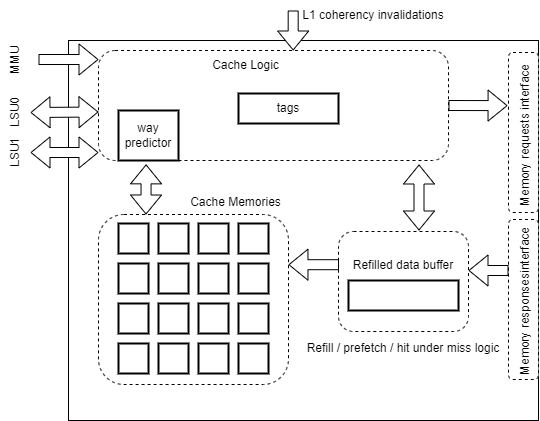

The diagram above was exported from draw.io. Its source (the exported page's mxGraphModel, read from the mxfile embedded in the PNG):
<mxGraphModel dx="956" dy="669" grid="1" gridSize="10" guides="1" tooltips="1" connect="1" arrows="1" fold="1" page="1" pageScale="1" pageWidth="1169" pageHeight="827" math="0" shadow="0">
  <root>
    <mxCell id="0" />
    <mxCell id="1" parent="0" />
    <mxCell id="O25I54iG7fUrG_d2tkmQ-25" value="" style="rounded=0;whiteSpace=wrap;html=1;" vertex="1" parent="1">
      <mxGeometry x="460" y="60" width="470" height="380" as="geometry" />
    </mxCell>
    <mxCell id="O25I54iG7fUrG_d2tkmQ-3" value="" style="rounded=1;whiteSpace=wrap;html=1;dashed=1;" vertex="1" parent="1">
      <mxGeometry x="730" y="251" width="130" height="100" as="geometry" />
    </mxCell>
    <mxCell id="O25I54iG7fUrG_d2tkmQ-4" value="" style="rounded=1;whiteSpace=wrap;html=1;dashed=1;" vertex="1" parent="1">
      <mxGeometry x="490" y="234" width="190" height="170" as="geometry" />
    </mxCell>
    <mxCell id="O25I54iG7fUrG_d2tkmQ-5" value="" style="rounded=0;whiteSpace=wrap;html=1;strokeWidth=2;" vertex="1" parent="1">
      <mxGeometry x="510" y="243" width="30" height="30" as="geometry" />
    </mxCell>
    <mxCell id="O25I54iG7fUrG_d2tkmQ-6" value="" style="rounded=0;whiteSpace=wrap;html=1;strokeWidth=2;" vertex="1" parent="1">
      <mxGeometry x="510" y="283" width="30" height="30" as="geometry" />
    </mxCell>
    <mxCell id="O25I54iG7fUrG_d2tkmQ-7" value="" style="rounded=0;whiteSpace=wrap;html=1;strokeWidth=2;" vertex="1" parent="1">
      <mxGeometry x="510" y="323" width="30" height="30" as="geometry" />
    </mxCell>
    <mxCell id="O25I54iG7fUrG_d2tkmQ-8" value="" style="rounded=0;whiteSpace=wrap;html=1;strokeWidth=2;" vertex="1" parent="1">
      <mxGeometry x="510" y="363" width="30" height="30" as="geometry" />
    </mxCell>
    <mxCell id="O25I54iG7fUrG_d2tkmQ-9" value="" style="rounded=0;whiteSpace=wrap;html=1;strokeWidth=2;" vertex="1" parent="1">
      <mxGeometry x="550" y="243" width="30" height="30" as="geometry" />
    </mxCell>
    <mxCell id="O25I54iG7fUrG_d2tkmQ-10" value="" style="rounded=0;whiteSpace=wrap;html=1;strokeWidth=2;" vertex="1" parent="1">
      <mxGeometry x="550" y="283" width="30" height="30" as="geometry" />
    </mxCell>
    <mxCell id="O25I54iG7fUrG_d2tkmQ-11" value="" style="rounded=0;whiteSpace=wrap;html=1;strokeWidth=2;" vertex="1" parent="1">
      <mxGeometry x="550" y="323" width="30" height="30" as="geometry" />
    </mxCell>
    <mxCell id="O25I54iG7fUrG_d2tkmQ-12" value="" style="rounded=0;whiteSpace=wrap;html=1;strokeWidth=2;" vertex="1" parent="1">
      <mxGeometry x="550" y="363" width="30" height="30" as="geometry" />
    </mxCell>
    <mxCell id="O25I54iG7fUrG_d2tkmQ-13" value="" style="rounded=0;whiteSpace=wrap;html=1;strokeWidth=2;" vertex="1" parent="1">
      <mxGeometry x="590" y="243" width="30" height="30" as="geometry" />
    </mxCell>
    <mxCell id="O25I54iG7fUrG_d2tkmQ-14" value="" style="rounded=0;whiteSpace=wrap;html=1;strokeWidth=2;" vertex="1" parent="1">
      <mxGeometry x="590" y="283" width="30" height="30" as="geometry" />
    </mxCell>
    <mxCell id="O25I54iG7fUrG_d2tkmQ-15" value="" style="rounded=0;whiteSpace=wrap;html=1;strokeWidth=2;" vertex="1" parent="1">
      <mxGeometry x="590" y="323" width="30" height="30" as="geometry" />
    </mxCell>
    <mxCell id="O25I54iG7fUrG_d2tkmQ-16" value="" style="rounded=0;whiteSpace=wrap;html=1;strokeWidth=2;" vertex="1" parent="1">
      <mxGeometry x="590" y="363" width="30" height="30" as="geometry" />
    </mxCell>
    <mxCell id="O25I54iG7fUrG_d2tkmQ-17" value="" style="rounded=0;whiteSpace=wrap;html=1;strokeWidth=2;" vertex="1" parent="1">
      <mxGeometry x="630" y="243" width="30" height="30" as="geometry" />
    </mxCell>
    <mxCell id="O25I54iG7fUrG_d2tkmQ-18" value="" style="rounded=0;whiteSpace=wrap;html=1;strokeWidth=2;" vertex="1" parent="1">
      <mxGeometry x="630" y="283" width="30" height="30" as="geometry" />
    </mxCell>
    <mxCell id="O25I54iG7fUrG_d2tkmQ-19" value="" style="rounded=0;whiteSpace=wrap;html=1;strokeWidth=2;" vertex="1" parent="1">
      <mxGeometry x="630" y="323" width="30" height="30" as="geometry" />
    </mxCell>
    <mxCell id="O25I54iG7fUrG_d2tkmQ-20" value="" style="rounded=0;whiteSpace=wrap;html=1;strokeWidth=2;" vertex="1" parent="1">
      <mxGeometry x="630" y="363" width="30" height="30" as="geometry" />
    </mxCell>
    <mxCell id="O25I54iG7fUrG_d2tkmQ-21" value="Cache Memories" style="text;strokeColor=none;align=center;fillColor=none;html=1;verticalAlign=middle;whiteSpace=wrap;rounded=0;" vertex="1" parent="1">
      <mxGeometry x="580" y="207" width="95" height="30" as="geometry" />
    </mxCell>
    <mxCell id="O25I54iG7fUrG_d2tkmQ-22" value="Refill / prefetch / hit under miss logic" style="text;strokeColor=none;align=center;fillColor=none;html=1;verticalAlign=middle;whiteSpace=wrap;rounded=0;" vertex="1" parent="1">
      <mxGeometry x="685" y="353" width="220" height="30" as="geometry" />
    </mxCell>
    <mxCell id="O25I54iG7fUrG_d2tkmQ-23" value="" style="rounded=0;whiteSpace=wrap;html=1;strokeWidth=2;" vertex="1" parent="1">
      <mxGeometry x="740" y="300" width="110" height="30" as="geometry" />
    </mxCell>
    <mxCell id="O25I54iG7fUrG_d2tkmQ-24" value="Refilled data buffer" style="text;strokeColor=none;align=center;fillColor=none;html=1;verticalAlign=middle;whiteSpace=wrap;rounded=0;" vertex="1" parent="1">
      <mxGeometry x="735" y="270" width="120" height="30" as="geometry" />
    </mxCell>
    <mxCell id="O25I54iG7fUrG_d2tkmQ-26" value="" style="rounded=1;whiteSpace=wrap;html=1;dashed=1;" vertex="1" parent="1">
      <mxGeometry x="490" y="70" width="350" height="110" as="geometry" />
    </mxCell>
    <mxCell id="O25I54iG7fUrG_d2tkmQ-27" value="Cache Logic" style="text;strokeColor=none;align=center;fillColor=none;html=1;verticalAlign=middle;whiteSpace=wrap;rounded=0;" vertex="1" parent="1">
      <mxGeometry x="590" y="70" width="95" height="30" as="geometry" />
    </mxCell>
    <mxCell id="O25I54iG7fUrG_d2tkmQ-30" value="" style="rounded=1;whiteSpace=wrap;html=1;dashed=1;" vertex="1" parent="1">
      <mxGeometry x="900" y="72" width="30" height="160" as="geometry" />
    </mxCell>
    <mxCell id="O25I54iG7fUrG_d2tkmQ-29" value="Memory requests interface" style="text;strokeColor=none;align=center;fillColor=none;html=1;verticalAlign=middle;whiteSpace=wrap;rounded=0;rotation=-90;" vertex="1" parent="1">
      <mxGeometry x="840" y="140" width="154" height="30" as="geometry" />
    </mxCell>
    <mxCell id="O25I54iG7fUrG_d2tkmQ-32" value="" style="shape=flexArrow;endArrow=classic;startArrow=classic;html=1;rounded=0;entryX=0.136;entryY=1.035;entryDx=0;entryDy=0;exitX=0.25;exitY=0;exitDx=0;exitDy=0;entryPerimeter=0;" edge="1" parent="1" source="O25I54iG7fUrG_d2tkmQ-4" target="O25I54iG7fUrG_d2tkmQ-26">
      <mxGeometry width="100" height="100" relative="1" as="geometry">
        <mxPoint x="580" y="310" as="sourcePoint" />
        <mxPoint x="680" y="210" as="targetPoint" />
      </mxGeometry>
    </mxCell>
    <mxCell id="O25I54iG7fUrG_d2tkmQ-33" value="" style="rounded=1;whiteSpace=wrap;html=1;dashed=1;" vertex="1" parent="1">
      <mxGeometry x="900" y="239" width="30" height="160" as="geometry" />
    </mxCell>
    <mxCell id="O25I54iG7fUrG_d2tkmQ-34" value="Memory responsesinterface" style="text;strokeColor=none;align=center;fillColor=none;html=1;verticalAlign=middle;whiteSpace=wrap;rounded=0;rotation=-90;" vertex="1" parent="1">
      <mxGeometry x="840" y="306" width="154" height="30" as="geometry" />
    </mxCell>
    <mxCell id="O25I54iG7fUrG_d2tkmQ-35" value="" style="shape=flexArrow;endArrow=classic;html=1;rounded=0;entryX=0.694;entryY=-0.098;entryDx=0;entryDy=0;exitX=1;exitY=0.5;exitDx=0;exitDy=0;entryPerimeter=0;" edge="1" parent="1" source="O25I54iG7fUrG_d2tkmQ-26" target="O25I54iG7fUrG_d2tkmQ-29">
      <mxGeometry width="50" height="50" relative="1" as="geometry">
        <mxPoint x="898.8599999999999" y="110.56000000000006" as="sourcePoint" />
        <mxPoint x="860" y="110" as="targetPoint" />
      </mxGeometry>
    </mxCell>
    <mxCell id="O25I54iG7fUrG_d2tkmQ-37" value="" style="shape=flexArrow;endArrow=classic;startArrow=classic;html=1;rounded=0;entryX=0;entryY=0.25;entryDx=0;entryDy=0;exitX=0.5;exitY=1;exitDx=0;exitDy=0;fillColor=default;" edge="1" parent="1">
      <mxGeometry width="100" height="100" relative="1" as="geometry">
        <mxPoint x="421.9999999999998" y="132" as="sourcePoint" />
        <mxPoint x="490" y="131.5" as="targetPoint" />
      </mxGeometry>
    </mxCell>
    <mxCell id="O25I54iG7fUrG_d2tkmQ-38" value="LSU0" style="text;strokeColor=none;align=center;fillColor=none;html=1;verticalAlign=middle;whiteSpace=wrap;rounded=0;rotation=-90;" vertex="1" parent="1">
      <mxGeometry x="390" y="117" width="34" height="30" as="geometry" />
    </mxCell>
    <mxCell id="O25I54iG7fUrG_d2tkmQ-39" value="" style="shape=flexArrow;endArrow=classic;startArrow=classic;html=1;rounded=0;entryX=0;entryY=0.25;entryDx=0;entryDy=0;exitX=0.5;exitY=1;exitDx=0;exitDy=0;fillColor=default;" edge="1" source="O25I54iG7fUrG_d2tkmQ-40" parent="1">
      <mxGeometry width="100" height="100" relative="1" as="geometry">
        <mxPoint x="420" y="219" as="sourcePoint" />
        <mxPoint x="490" y="172" as="targetPoint" />
      </mxGeometry>
    </mxCell>
    <mxCell id="O25I54iG7fUrG_d2tkmQ-40" value="LSU1" style="text;strokeColor=none;align=center;fillColor=none;html=1;verticalAlign=middle;whiteSpace=wrap;rounded=0;rotation=-90;" vertex="1" parent="1">
      <mxGeometry x="390" y="157" width="34" height="30" as="geometry" />
    </mxCell>
    <mxCell id="O25I54iG7fUrG_d2tkmQ-41" value="" style="shape=flexArrow;endArrow=classic;html=1;rounded=0;entryX=1;entryY=0.5;entryDx=0;entryDy=0;fillColor=default;" edge="1" parent="1">
      <mxGeometry width="50" height="50" relative="1" as="geometry">
        <mxPoint x="430" y="79" as="sourcePoint" />
        <mxPoint x="490" y="79" as="targetPoint" />
      </mxGeometry>
    </mxCell>
    <mxCell id="O25I54iG7fUrG_d2tkmQ-42" value="MMU" style="text;strokeColor=none;align=center;fillColor=none;html=1;verticalAlign=middle;whiteSpace=wrap;rounded=0;rotation=-90;" vertex="1" parent="1">
      <mxGeometry x="390" y="65" width="34" height="30" as="geometry" />
    </mxCell>
    <mxCell id="O25I54iG7fUrG_d2tkmQ-44" value="" style="shape=flexArrow;endArrow=classic;startArrow=classic;html=1;rounded=0;entryX=0.136;entryY=1.035;entryDx=0;entryDy=0;exitX=0.25;exitY=0;exitDx=0;exitDy=0;entryPerimeter=0;" edge="1" parent="1">
      <mxGeometry width="100" height="100" relative="1" as="geometry">
        <mxPoint x="810.5" y="250" as="sourcePoint" />
        <mxPoint x="810.5" y="184" as="targetPoint" />
      </mxGeometry>
    </mxCell>
    <mxCell id="O25I54iG7fUrG_d2tkmQ-45" value="" style="shape=flexArrow;endArrow=classic;html=1;rounded=0;" edge="1" parent="1">
      <mxGeometry width="50" height="50" relative="1" as="geometry">
        <mxPoint x="900" y="290" as="sourcePoint" />
        <mxPoint x="860" y="290" as="targetPoint" />
      </mxGeometry>
    </mxCell>
    <mxCell id="O25I54iG7fUrG_d2tkmQ-46" value="" style="shape=flexArrow;endArrow=classic;html=1;rounded=0;entryX=0.468;entryY=0.59;entryDx=0;entryDy=0;entryPerimeter=0;exitX=0.004;exitY=0.332;exitDx=0;exitDy=0;exitPerimeter=0;" edge="1" parent="1" source="O25I54iG7fUrG_d2tkmQ-3" target="O25I54iG7fUrG_d2tkmQ-25">
      <mxGeometry width="50" height="50" relative="1" as="geometry">
        <mxPoint x="730" y="290" as="sourcePoint" />
        <mxPoint x="690" y="290" as="targetPoint" />
      </mxGeometry>
    </mxCell>
    <mxCell id="O25I54iG7fUrG_d2tkmQ-47" value="tags" style="rounded=0;whiteSpace=wrap;html=1;strokeWidth=2;" vertex="1" parent="1">
      <mxGeometry x="630" y="113" width="100" height="30" as="geometry" />
    </mxCell>
    <mxCell id="O25I54iG7fUrG_d2tkmQ-49" value="" style="shape=flexArrow;endArrow=classic;html=1;rounded=0;fillColor=default;" edge="1" parent="1">
      <mxGeometry width="50" height="50" relative="1" as="geometry">
        <mxPoint x="684.68" y="30" as="sourcePoint" />
        <mxPoint x="684.68" y="70" as="targetPoint" />
      </mxGeometry>
    </mxCell>
    <mxCell id="O25I54iG7fUrG_d2tkmQ-50" value="L1 coherency invalidations" style="text;strokeColor=none;align=center;fillColor=none;html=1;verticalAlign=middle;whiteSpace=wrap;rounded=0;" vertex="1" parent="1">
      <mxGeometry x="685" y="20" width="160" height="30" as="geometry" />
    </mxCell>
    <mxCell id="O25I54iG7fUrG_d2tkmQ-51" value="way predictor" style="rounded=0;whiteSpace=wrap;html=1;strokeWidth=2;" vertex="1" parent="1">
      <mxGeometry x="510" y="130" width="60" height="50" as="geometry" />
    </mxCell>
  </root>
</mxGraphModel>